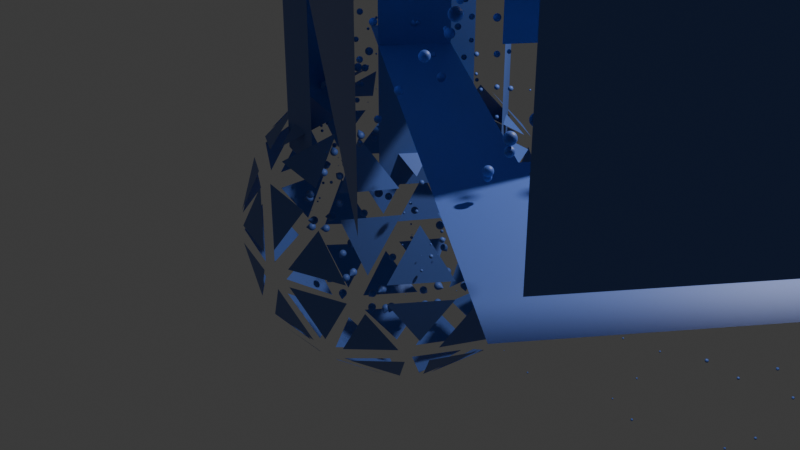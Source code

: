 # Source: 4_3_GeometryNodesPractice2_November23rd2024_forEachElement_seperationViaMultipliedNormal.blend  (saved by Blender 4.3.32; exported with 4.5.12 LTS)
import bpy
from mathutils import Matrix  # noqa: F401  (used for matrix-valued properties, if any)

bpy.ops.wm.read_factory_settings(use_empty=True)
scene = bpy.context.scene
scene.name = 'Scene'

# ---- collections
col_collection = bpy.data.collections.new('Collection'); scene.collection.children.link(col_collection)

# ---- materials (node trees are filled in below, after node groups)
mat_blue = bpy.data.materials.new('Blue')

# ---- node groups
ng_geometry_nodes = bpy.data.node_groups.new('Geometry Nodes', 'GeometryNodeTree')
_s = ng_geometry_nodes.interface.new_socket(name='Geometry', in_out='OUTPUT', socket_type='NodeSocketGeometry')
_s = ng_geometry_nodes.interface.new_socket(name='Geometry', in_out='INPUT', socket_type='NodeSocketGeometry')
ng_geometry_nodes.is_modifier = True
_N = ng_geometry_nodes.nodes; _L = ng_geometry_nodes.links
n0 = _N.new('NodeGroupInput'); n0.name = 'Group Input'; n0.location = (-546, -201)
n1 = _N.new('NodeGroupOutput'); n1.name = 'Group Output'; n1.location = (1781, -428)
n2 = _N.new('GeometryNodeForeachGeometryElementInput'); n2.name = 'For Each Geometry Element Input'; n2.location = (-316, -207)
n3 = _N.new('GeometryNodeForeachGeometryElementOutput'); n3.name = 'For Each Geometry Element Output'; n3.location = (1395, -397)
n3.input_items.clear()
_it = n3.input_items.new('VECTOR', 'Position')
_it = n3.input_items.new('VECTOR', 'Normal')
n3.active_input_index = 1
n3.domain = 'FACE'
n4 = _N.new('GeometryNodeInputPosition'); n4.name = 'Position'; n4.location = (-546, -293)
n5 = _N.new('GeometryNodeInputNormal'); n5.name = 'Normal'; n5.location = (-538, -370)
n5.legacy_corner_normals = True
n6 = _N.new('GeometryNodeCurvePrimitiveLine'); n6.name = 'Curve Line'; n6.location = (242, -484)
n6.inputs[3].default_value = 2.0
n7 = _N.new('GeometryNodeJoinGeometry'); n7.name = 'Join Geometry'; n7.location = (1129, -455)
n8 = _N.new('GeometryNodeSetPosition'); n8.name = 'Set Position.002'; n8.location = (672, -45)
n9 = _N.new('ShaderNodeVectorMath'); n9.name = 'Vector Math.002'; n9.location = (426, -151)
n9.operation = 'MULTIPLY'
n10 = _N.new('ShaderNodeCombineXYZ'); n10.name = 'Combine XYZ.002'; n10.location = (241, -264)
n11 = _N.new('ShaderNodeValue'); n11.name = 'Value.001'; n11.location = (18, -305)
n11.outputs[0].default_value = 0.6
n12 = _N.new('GeometryNodeInstanceOnPoints'); n12.name = 'Instance on Points'; n12.location = (902, -435)
n13 = _N.new('GeometryNodeMeshUVSphere'); n13.name = 'UV Sphere'; n13.location = (491, -690)
n13.inputs[2].default_value = 0.04
n14 = _N.new('GeometryNodeResampleCurve'); n14.name = 'Resample Curve'; n14.location = (450, -456)
n14.keep_last_segment = False
n15 = _N.new('ShaderNodeCombineXYZ'); n15.name = 'Combine XYZ.003'; n15.location = (723, -759)
n16 = _N.new('GeometryNodeSplineParameter'); n16.name = 'Spline Parameter'; n16.location = (308, -851)
n17 = _N.new('GeometryNodeReverseCurve'); n17.name = 'Reverse Curve'; n17.location = (630, -435)
n18 = _N.new('GeometryNodeSetMaterial'); n18.name = 'Set Material'; n18.location = (1601, -455)
n18.inputs[2].default_value = mat_blue
n2.pair_with_output(n3)
_L.new(n0.outputs[0], n2.inputs[0])
_L.new(n4.outputs[0], n2.inputs[2])
_L.new(n5.outputs[0], n2.inputs[3])
_L.new(n2.outputs[2], n6.inputs[0])
_L.new(n2.outputs[3], n6.inputs[1])
_L.new(n7.outputs[0], n3.inputs[1])
_L.new(n2.outputs[3], n6.inputs[2])
_L.new(n12.outputs[0], n7.inputs[0])
_L.new(n10.outputs[0], n9.inputs[1])
_L.new(n11.outputs[0], n10.inputs[0])
_L.new(n11.outputs[0], n10.inputs[1])
_L.new(n11.outputs[0], n10.inputs[2])
_L.new(n2.outputs[1], n8.inputs[0])
_L.new(n9.outputs[0], n8.inputs[3])
_L.new(n2.outputs[3], n9.inputs[0])
_L.new(n8.outputs[0], n7.inputs[0])
_L.new(n17.outputs[0], n12.inputs[0])
_L.new(n13.outputs[0], n12.inputs[2])
_L.new(n6.outputs[0], n14.inputs[0])
_L.new(n16.outputs[0], n15.inputs[0])
_L.new(n16.outputs[0], n15.inputs[1])
_L.new(n16.outputs[0], n15.inputs[2])
_L.new(n15.outputs[0], n12.inputs[6])
_L.new(n14.outputs[0], n17.inputs[0])
_L.new(n18.outputs[0], n1.inputs[0])
_L.new(n3.outputs[2], n18.inputs[0])
n1.is_active_output = True

# ---- material node trees
mat_blue.use_nodes = True; mat_blue.node_tree.nodes.clear()
_N = mat_blue.node_tree.nodes; _L = mat_blue.node_tree.links
n0 = _N.new('ShaderNodeBsdfPrincipled'); n0.name = 'Principled BSDF'; n0.location = (10, 300)
n0.inputs[0].default_value = (0.09007, 0.1693, 0.5169, 1.0)
n1 = _N.new('ShaderNodeOutputMaterial'); n1.name = 'Material Output'; n1.location = (300, 300)
_L.new(n0.outputs[0], n1.inputs[0])
n1.is_active_output = True

# ---- world
world_world = bpy.data.worlds.new('World'); scene.world = world_world
world_world.use_nodes = True; world_world.node_tree.nodes.clear()
_N = world_world.node_tree.nodes; _L = world_world.node_tree.links
n0 = _N.new('ShaderNodeOutputWorld'); n0.name = 'World Output'; n0.location = (300, 300)
n1 = _N.new('ShaderNodeBackground'); n1.name = 'Background'; n1.location = (10, 300)
n1.inputs[0].default_value = (0.05088, 0.05088, 0.05088, 1.0)
_L.new(n1.outputs[0], n0.inputs[0])
n0.is_active_output = True
world_world.color = (0.05088, 0.05088, 0.05088)
world_world.sun_shadow_jitter_overblur = 0.0

# ---- cameras
cam_camera = bpy.data.cameras.new('Camera')
cam_camera.clip_end = 100.0
cam_camera.ortho_scale = 7.314

# ---- lights
light_light = bpy.data.lights.new('Light', 'POINT')
light_light.energy = 1000.0
light_light.shadow_soft_size = 0.1

# ---- meshes
me_icosphere = bpy.data.meshes.new('Icosphere')
me_icosphere.from_pydata([(0.0, 0.0, -1.0), (0.7236, -0.5257, -0.4472), (-0.2764, -0.8506, -0.4472), (-0.8944, 0.0, -0.4472), (-0.2764, 0.8506, -0.4472), (0.7236, 0.5257, -0.4472), (0.2764, -0.8506, 0.4472), (-0.7236, -0.5257, 0.4472), (-0.7236, 0.5257, 0.4472), (0.2764, 0.8506, 0.4472), (0.8944, 0.0, 0.4472), (1.309, -1.333, 2.742), (-0.1625, -0.5, -0.8507), (0.4253, -0.309, -0.8507), (0.2629, -0.809, -0.5257), (0.8506, 0.0, -0.5257), (0.4253, 0.309, -0.8507), (-0.5257, 0.0, -0.8507), (-0.6882, -0.5, -0.5257), (-0.1625, 0.5, -0.8507), (-0.6882, 0.5, -0.5257), (0.2629, 0.809, -0.5257), (0.9511, -0.309, 0.0), (0.9511, 0.309, 0.0), (0.0, -1.0, 0.0), (0.5878, -0.809, 0.0), (-0.9511, -0.309, 0.0), (-0.5878, -0.809, 0.0), (-0.5878, 0.809, 0.0), (-0.9511, 0.309, 0.0), (0.5878, 0.809, 0.0), (0.0, 1.0, 0.0), (0.6882, -0.5, 0.5257), (-0.2629, -0.809, 0.5257), (-0.8506, 0.0, 0.5257), (-0.2629, 0.809, 0.5257), (0.6882, 0.5, 0.5257), (0.1625, -0.5, 0.8507), (0.5257, 0.0, 0.8507), (-0.4253, -0.309, 0.8507), (-0.4253, 0.309, 0.8507), (0.1625, 0.5, 0.8507), (2.04e-06, 3.472e-08, 4.262), (0.1625, -0.5, 2.47), (0.5257, 3.472e-08, 2.47), (-0.4253, -0.309, 2.47), (-0.4253, 0.309, 2.47), (0.1625, 0.5, 2.47), (0.1625, -0.5, 2.742), (0.5257, 3.472e-08, 2.742), (-0.4253, -0.309, 2.742), (-0.4253, 0.309, 2.742), (0.1625, 0.5, 2.742), (0.1625, -0.5, 4.112), (0.5257, 3.472e-08, 4.112), (-0.4253, -0.309, 4.112), (-0.4253, 0.309, 4.112), (0.1625, 0.5, 4.112), (1.672, -0.8331, 2.742), (1.309, -1.333, 4.112), (1.672, -0.8331, 4.112), (2.743, -2.375, 2.742), (3.107, -1.875, 2.742), (2.743, -2.375, 4.112), (3.107, -1.875, 4.112), (4.433, -3.603, 2.742), (4.796, -3.103, 2.742), (4.433, -3.603, 4.112), (4.796, -3.103, 4.112), (4.268, -0.2775, 2.742), (4.268, -0.2775, 4.112), (5.957, -1.505, 2.742), (5.957, -1.505, 4.112), (6.984, 3.461, 2.742), (6.984, 3.461, 4.112), (8.673, 2.234, 2.742), (8.673, 2.234, 4.112), (7.974, 4.824, 2.742), (7.974, 4.824, 4.112), (9.664, 3.597, 2.742), (9.664, 3.597, 4.112), (6.984, 3.461, -0.05832), (8.673, 2.234, -0.05832), (7.974, 4.824, -0.05832), (9.664, 3.597, -0.05832), (6.984, 3.461, -2.488), (8.673, 2.234, -2.488), (7.974, 4.824, -2.488), (9.664, 3.597, -2.488), (8.858, 6.041, -1.562), (10.55, 4.813, -1.562), (7.868, 4.678, -3.991), (9.557, 3.45, -3.991), (8.858, 6.041, -3.991), (10.55, 4.813, -3.991)], [], [(0, 13, 12), (1, 13, 15), (0, 12, 17), (0, 17, 19), (0, 19, 16), (1, 15, 22), (2, 14, 24), (3, 18, 26), (4, 20, 28), (5, 21, 30), (1, 22, 25), (2, 24, 27), (3, 26, 29), (4, 28, 31), (5, 30, 23), (6, 32, 37), (7, 33, 39), (8, 34, 40), (9, 35, 41), (10, 36, 38), (37, 38, 44, 43), (38, 36, 41), (36, 9, 41), (41, 40, 46, 47), (41, 35, 40), (35, 8, 40), (39, 37, 43, 45), (40, 34, 39), (34, 7, 39), (38, 41, 47, 44), (39, 33, 37), (33, 6, 37), (40, 39, 45, 46), (37, 32, 38), (32, 10, 38), (23, 36, 10), (23, 30, 36), (30, 9, 36), (31, 35, 9), (31, 28, 35), (28, 8, 35), (29, 34, 8), (29, 26, 34), (26, 7, 34), (27, 33, 7), (27, 24, 33), (24, 6, 33), (25, 32, 6), (25, 22, 32), (22, 10, 32), (30, 31, 9), (30, 21, 31), (21, 4, 31), (28, 29, 8), (28, 20, 29), (20, 3, 29), (26, 27, 7), (26, 18, 27), (18, 2, 27), (24, 25, 6), (24, 14, 25), (14, 1, 25), (22, 23, 10), (22, 15, 23), (15, 5, 23), (16, 21, 5), (16, 19, 21), (19, 4, 21), (19, 20, 4), (19, 17, 20), (17, 3, 20), (17, 18, 3), (17, 12, 18), (12, 2, 18), (15, 16, 5), (15, 13, 16), (13, 0, 16), (12, 14, 2), (12, 13, 14), (13, 1, 14), (46, 45, 50, 51), (43, 44, 49, 48), (47, 46, 51, 52), (45, 43, 48, 50), (44, 47, 52, 49), (50, 48, 53, 55), (49, 52, 57, 54), (51, 50, 55, 56), (49, 54, 60, 58), (52, 51, 56, 57), (54, 57, 42), (57, 56, 42), (56, 55, 42), (55, 53, 42), (53, 54, 42), (11, 58, 62, 61), (48, 49, 58, 11), (53, 48, 11, 59), (54, 53, 59, 60), (63, 61, 65, 67), (59, 11, 61, 63), (60, 59, 63, 64), (58, 60, 64, 62), (65, 66, 68, 67), (64, 63, 67, 68), (68, 66, 71, 72), (61, 62, 66, 65), (70, 72, 76, 74), (64, 68, 72, 70), (62, 64, 70, 69), (66, 62, 69, 71), (75, 73, 81, 82), (69, 70, 74, 73), (71, 69, 73, 75), (72, 71, 75, 76), (77, 78, 80, 79), (76, 75, 79, 80), (74, 76, 80, 78), (73, 74, 78, 77), (81, 83, 87, 85), (73, 77, 83, 81), (79, 75, 82, 84), (77, 79, 84, 83), (83, 84, 90, 89), (82, 81, 85, 86), (84, 82, 86, 88), (87, 83, 89, 93), (92, 91, 93, 94), (89, 90, 94, 93), (85, 87, 93, 91), (86, 85, 91, 92), (84, 88, 94, 90), (88, 86, 92, 94)])
_uv = me_icosphere.uv_layers.new(name='UVMap')
_uv.uv.foreach_set('vector', [0.1818, 0.0, 0.2273, 0.07873, 0.1364, 0.07873, 0.2727, 0.1575, 0.3182, 0.07873, 0.3636, 0.1575, 0.9091, 0.0, 0.9545, 0.07873, 0.8636, 0.07873, 0.7273, 0.0, 0.7727, 0.07873, 0.6818, 0.07873, 0.5455, 0.0, 0.5909, 0.07873, 0.5, 0.07873, 0.2727, 0.1575, 0.3636, 0.1575, 0.3182, 0.2362, 0.09091, 0.1575, 0.1818, 0.1575, 0.1364, 0.2362, 0.8182, 0.1575, 0.9091, 0.1575, 0.8636, 0.2362, 0.6364, 0.1575, 0.7273, 0.1575, 0.6818, 0.2362, 0.4545, 0.1575, 0.5455, 0.1575, 0.5, 0.2362, 0.2727, 0.1575, 0.3182, 0.2362, 0.2273, 0.2362, 0.09091, 0.1575, 0.1364, 0.2362, 0.04546, 0.2362, 0.8182, 0.1575, 0.8636, 0.2362, 0.7727, 0.2362, 0.6364, 0.1575, 0.6818, 0.2362, 0.5909, 0.2362, 0.4545, 0.1575, 0.5, 0.2362, 0.4091, 0.2362, 0.1818, 0.3149, 0.2727, 0.3149, 0.2273, 0.3937, 0.0, 0.3149, 0.09091, 0.3149, 0.04546, 0.3937, 0.7273, 0.3149, 0.8182, 0.3149, 0.7727, 0.3937, 0.5455, 0.3149, 0.6364, 0.3149, 0.5909, 0.3937, 0.3636, 0.3149, 0.4545, 0.3149, 0.4091, 0.3937, 0.2273, 0.3937, 0.3182, 0.3937, 0.3182, 0.3937, 0.2273, 0.3937, 0.4091, 0.3937, 0.4545, 0.3149, 0.5, 0.3937, 0.4545, 0.3149, 0.5455, 0.3149, 0.5, 0.3937, 0.5909, 0.3937, 0.6818, 0.3937, 0.6818, 0.3937, 0.5909, 0.3937, 0.5909, 0.3937, 0.6364, 0.3149, 0.6818, 0.3937, 0.6364, 0.3149, 0.7273, 0.3149, 0.6818, 0.3937, 0.04546, 0.3937, 0.1364, 0.3937, 0.1364, 0.3937, 0.04546, 0.3937, 0.7727, 0.3937, 0.8182, 0.3149, 0.8636, 0.3937, 0.8182, 0.3149, 0.9091, 0.3149, 0.8636, 0.3937, 0.4091, 0.3937, 0.5, 0.3937, 0.5, 0.3937, 0.4091, 0.3937, 0.04546, 0.3937, 0.09091, 0.3149, 0.1364, 0.3937, 0.09091, 0.3149, 0.1818, 0.3149, 0.1364, 0.3937, 0.7727, 0.3937, 0.8636, 0.3937, 0.8636, 0.3937, 0.7727, 0.3937, 0.2273, 0.3937, 0.2727, 0.3149, 0.3182, 0.3937, 0.2727, 0.3149, 0.3636, 0.3149, 0.3182, 0.3937, 0.4091, 0.2362, 0.4545, 0.3149, 0.3636, 0.3149, 0.4091, 0.2362, 0.5, 0.2362, 0.4545, 0.3149, 0.5, 0.2362, 0.5455, 0.3149, 0.4545, 0.3149, 0.5909, 0.2362, 0.6364, 0.3149, 0.5455, 0.3149, 0.5909, 0.2362, 0.6818, 0.2362, 0.6364, 0.3149, 0.6818, 0.2362, 0.7273, 0.3149, 0.6364, 0.3149, 0.7727, 0.2362, 0.8182, 0.3149, 0.7273, 0.3149, 0.7727, 0.2362, 0.8636, 0.2362, 0.8182, 0.3149, 0.8636, 0.2362, 0.9091, 0.3149, 0.8182, 0.3149, 0.04546, 0.2362, 0.09091, 0.3149, 0.0, 0.3149, 0.04546, 0.2362, 0.1364, 0.2362, 0.09091, 0.3149, 0.1364, 0.2362, 0.1818, 0.3149, 0.09091, 0.3149, 0.2273, 0.2362, 0.2727, 0.3149, 0.1818, 0.3149, 0.2273, 0.2362, 0.3182, 0.2362, 0.2727, 0.3149, 0.3182, 0.2362, 0.3636, 0.3149, 0.2727, 0.3149, 0.5, 0.2362, 0.5909, 0.2362, 0.5455, 0.3149, 0.5, 0.2362, 0.5455, 0.1575, 0.5909, 0.2362, 0.5455, 0.1575, 0.6364, 0.1575, 0.5909, 0.2362, 0.6818, 0.2362, 0.7727, 0.2362, 0.7273, 0.3149, 0.6818, 0.2362, 0.7273, 0.1575, 0.7727, 0.2362, 0.7273, 0.1575, 0.8182, 0.1575, 0.7727, 0.2362, 0.8636, 0.2362, 0.9545, 0.2362, 0.9091, 0.3149, 0.8636, 0.2362, 0.9091, 0.1575, 0.9545, 0.2362, 0.9091, 0.1575, 1.0, 0.1575, 0.9545, 0.2362, 0.1364, 0.2362, 0.2273, 0.2362, 0.1818, 0.3149, 0.1364, 0.2362, 0.1818, 0.1575, 0.2273, 0.2362, 0.1818, 0.1575, 0.2727, 0.1575, 0.2273, 0.2362, 0.3182, 0.2362, 0.4091, 0.2362, 0.3636, 0.3149, 0.3182, 0.2362, 0.3636, 0.1575, 0.4091, 0.2362, 0.3636, 0.1575, 0.4545, 0.1575, 0.4091, 0.2362, 0.5, 0.07873, 0.5455, 0.1575, 0.4545, 0.1575, 0.5, 0.07873, 0.5909, 0.07873, 0.5455, 0.1575, 0.5909, 0.07873, 0.6364, 0.1575, 0.5455, 0.1575, 0.6818, 0.07873, 0.7273, 0.1575, 0.6364, 0.1575, 0.6818, 0.07873, 0.7727, 0.07873, 0.7273, 0.1575, 0.7727, 0.07873, 0.8182, 0.1575, 0.7273, 0.1575, 0.8636, 0.07873, 0.9091, 0.1575, 0.8182, 0.1575, 0.8636, 0.07873, 0.9545, 0.07873, 0.9091, 0.1575, 0.9545, 0.07873, 1.0, 0.1575, 0.9091, 0.1575, 0.3636, 0.1575, 0.4091, 0.07873, 0.4545, 0.1575, 0.3636, 0.1575, 0.3182, 0.07873, 0.4091, 0.07873, 0.3182, 0.07873, 0.3636, 0.0, 0.4091, 0.07873, 0.1364, 0.07873, 0.1818, 0.1575, 0.09091, 0.1575, 0.1364, 0.07873, 0.2273, 0.07873, 0.1818, 0.1575, 0.2273, 0.07873, 0.2727, 0.1575, 0.1818, 0.1575, 0.7727, 0.3937, 0.8636, 0.3937, 0.8636, 0.3937, 0.7727, 0.3937, 0.2273, 0.3937, 0.3182, 0.3937, 0.3182, 0.3937, 0.2273, 0.3937, 0.5909, 0.3937, 0.6818, 0.3937, 0.6818, 0.3937, 0.5909, 0.3937, 0.04546, 0.3937, 0.1364, 0.3937, 0.1364, 0.3937, 0.04546, 0.3937, 0.4091, 0.3937, 0.5, 0.3937, 0.5, 0.3937, 0.4091, 0.3937, 0.04546, 0.3937, 0.1364, 0.3937, 0.1364, 0.3937, 0.04546, 0.3937, 0.4091, 0.3937, 0.5, 0.3937, 0.5, 0.3937, 0.4091, 0.3937, 0.7727, 0.3937, 0.8636, 0.3937, 0.8636, 0.3937, 0.7727, 0.3937, 0.4091, 0.3937, 0.4091, 0.3937, 0.4091, 0.3937, 0.4091, 0.3937, 0.5909, 0.3937, 0.6818, 0.3937, 0.6818, 0.3937, 0.5909, 0.3937, 0.4091, 0.3937, 0.5, 0.3937, 0.4545, 0.4724, 0.5909, 0.3937, 0.6818, 0.3937, 0.6364, 0.4724, 0.7727, 0.3937, 0.8636, 0.3937, 0.8182, 0.4724, 0.04546, 0.3937, 0.1364, 0.3937, 0.09091, 0.4724, 0.2273, 0.3937, 0.3182, 0.3937, 0.2727, 0.4724, 0.2273, 0.3937, 0.3182, 0.3937, 0.3182, 0.3937, 0.2273, 0.3937, 0.2273, 0.3937, 0.3182, 0.3937, 0.3182, 0.3937, 0.2273, 0.3937, 0.1364, 0.3937, 0.1364, 0.3937, 0.1364, 0.3937, 0.1364, 0.3937, 0.3182, 0.3937, 0.2273, 0.3937, 0.2273, 0.3937, 0.3182, 0.3937, 0.1364, 0.3937, 0.1364, 0.3937, 0.1364, 0.3937, 0.1364, 0.3937, 0.1364, 0.3937, 0.1364, 0.3937, 0.1364, 0.3937, 0.1364, 0.3937, 0.3182, 0.3937, 0.2273, 0.3937, 0.2273, 0.3937, 0.3182, 0.3937, 0.4091, 0.3937, 0.4091, 0.3937, 0.4091, 0.3937, 0.4091, 0.3937, 0.2273, 0.3937, 0.3182, 0.3937, 0.3182, 0.3937, 0.2273, 0.3937, 0.3182, 0.3937, 0.2273, 0.3937, 0.2273, 0.3937, 0.3182, 0.3937, 0.3182, 0.3937, 0.3182, 0.3937, 0.3182, 0.3937, 0.3182, 0.3937, 0.2273, 0.3937, 0.3182, 0.3937, 0.3182, 0.3937, 0.2273, 0.3937, 0.3182, 0.3937, 0.3182, 0.3937, 0.3182, 0.3937, 0.3182, 0.3937, 0.3182, 0.3937, 0.3182, 0.3937, 0.3182, 0.3937, 0.3182, 0.3937, 0.4091, 0.3937, 0.4091, 0.3937, 0.4091, 0.3937, 0.4091, 0.3937, 0.3182, 0.3937, 0.3182, 0.3937, 0.3182, 0.3937, 0.3182, 0.3937, 0.3182, 0.3937, 0.3182, 0.3937, 0.3182, 0.3937, 0.3182, 0.3937, 0.4091, 0.3937, 0.4091, 0.3937, 0.4091, 0.3937, 0.4091, 0.3937, 0.3182, 0.3937, 0.3182, 0.3937, 0.3182, 0.3937, 0.3182, 0.3937, 0.3182, 0.3937, 0.3182, 0.3937, 0.3182, 0.3937, 0.3182, 0.3937, 0.4091, 0.3937, 0.4091, 0.3937, 0.4091, 0.3937, 0.4091, 0.3937, 0.3182, 0.3937, 0.3182, 0.3937, 0.3182, 0.3937, 0.3182, 0.3937, 0.3182, 0.3937, 0.3182, 0.3937, 0.3182, 0.3937, 0.3182, 0.3937, 0.4091, 0.3937, 0.4091, 0.3937, 0.4091, 0.3937, 0.4091, 0.3937, 0.4091, 0.3937, 0.4091, 0.3937, 0.4091, 0.3937, 0.4091, 0.3937, 0.4091, 0.3937, 0.4091, 0.3937, 0.4091, 0.3937, 0.4091, 0.3937, 0.3182, 0.3937, 0.3182, 0.3937, 0.3182, 0.3937, 0.3182, 0.3937, 0.4091, 0.3937, 0.4091, 0.3937, 0.4091, 0.3937, 0.4091, 0.3937, 0.4091, 0.3937, 0.4091, 0.3937, 0.4091, 0.3937, 0.4091, 0.3937, 0.3182, 0.3937, 0.3182, 0.3937, 0.3182, 0.3937, 0.3182, 0.3937, 0.3182, 0.3937, 0.3182, 0.3937, 0.3182, 0.3937, 0.3182, 0.3937, 0.4091, 0.3937, 0.4091, 0.3937, 0.4091, 0.3937, 0.4091, 0.3937, 0.3182, 0.3937, 0.3182, 0.3937, 0.3182, 0.3937, 0.3182, 0.3937, 0.4091, 0.3937, 0.4091, 0.3937, 0.4091, 0.3937, 0.4091, 0.3937, 0.4091, 0.3937, 0.4091, 0.3937, 0.4091, 0.3937, 0.4091, 0.3937, 0.3182, 0.3937, 0.3182, 0.3937, 0.3182, 0.3937, 0.3182, 0.3937, 0.3182, 0.3937, 0.3182, 0.3937, 0.3182, 0.3937, 0.3182, 0.3937, 0.3182, 0.3937, 0.3182, 0.3937, 0.3182, 0.3937, 0.3182, 0.3937])
me_icosphere.materials.append(mat_blue)
me_icosphere.update()

# ---- objects
ob_light = bpy.data.objects.new('Light', light_light)
ob_camera_lifeisvaluable = bpy.data.objects.new('Camera_LifeIsValuable', cam_camera)
ob_icosphere = bpy.data.objects.new('Icosphere', me_icosphere)

# ---- transforms, parenting, visibility, modifiers, constraints
ob_light.location = (4.076, 1.005, 5.904)
ob_light.rotation_euler = (0.6503, 0.05522, 1.866)
ob_light.lock_rotations_4d = False
ob_light.empty_display_type = 'ARROWS'
ob_light.color = (0.0, 0.0, 0.0, 0.0)
ob_light.lineart.crease_threshold = 0.0
ob_camera_lifeisvaluable.location = (7.359, -6.926, 4.958)
ob_camera_lifeisvaluable.rotation_euler = (1.109, 0.0, 0.8149)
ob_camera_lifeisvaluable.lock_rotations_4d = False
ob_camera_lifeisvaluable.empty_display_type = 'ARROWS'
ob_camera_lifeisvaluable.color = (0.0, 0.0, 0.0, 0.0)
ob_camera_lifeisvaluable.display_type = 'WIRE'
ob_camera_lifeisvaluable.lineart.crease_threshold = 0.0
ob_icosphere.location = (0.0, 0.0, 0.0)
_m = ob_icosphere.modifiers.new('GeometryNodes', 'NODES')
_m.node_group = ng_geometry_nodes

# ---- collection membership
col_collection.objects.link(ob_light)
col_collection.objects.link(ob_camera_lifeisvaluable)
col_collection.objects.link(ob_icosphere)

# ---- scene / render settings (as saved in the file)
scene.camera = ob_camera_lifeisvaluable
scene.frame_start = 1; scene.frame_end = 250; scene.frame_set(1)
scene.render.engine = 'BLENDER_EEVEE_NEXT'
scene.render.image_settings.file_format = 'FFMPEG'
scene.render.image_settings.color_mode = 'RGB'
bpy.context.view_layer.update()
